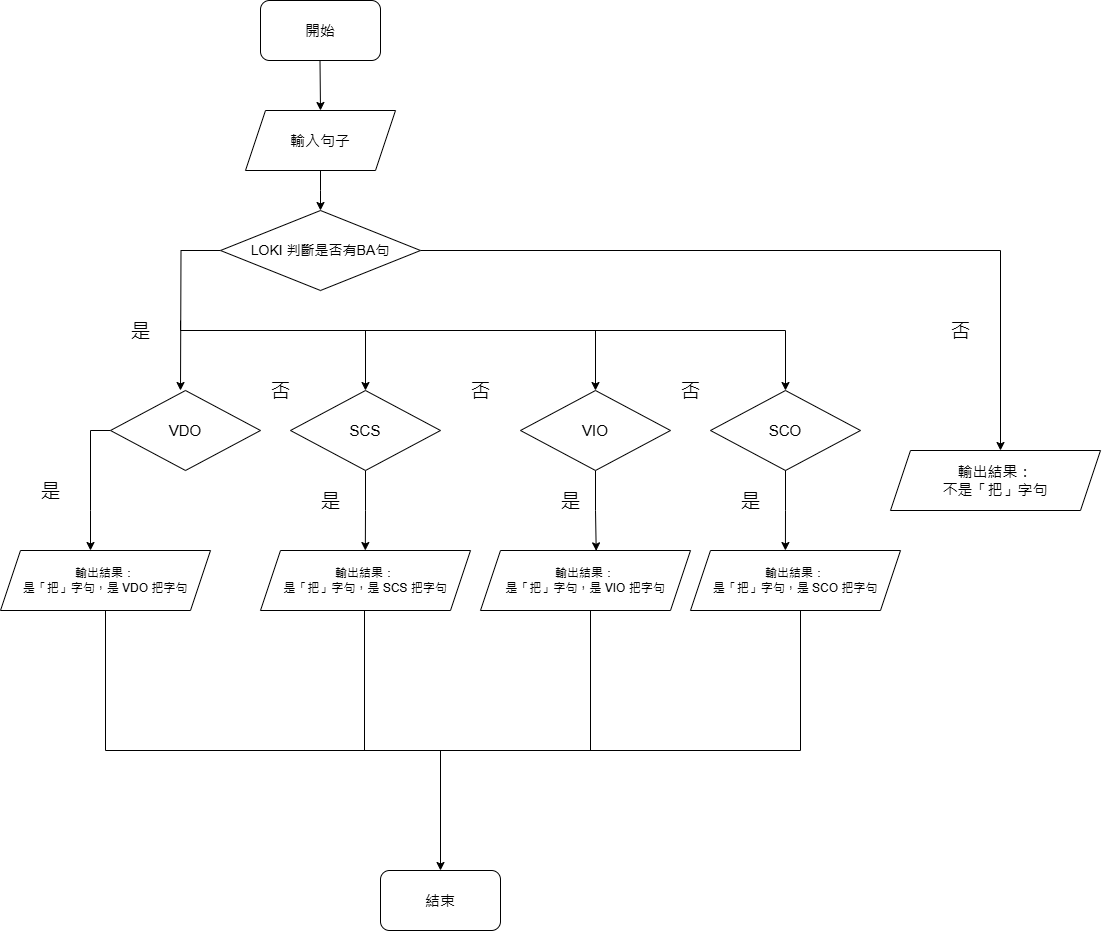

The diagram above was exported from draw.io. Its source (the exported page's mxGraphModel, read from the mxfile embedded in the PNG):
<mxGraphModel dx="3148" dy="1638" grid="1" gridSize="10" guides="1" tooltips="1" connect="1" arrows="1" fold="1" page="1" pageScale="1" pageWidth="1600" pageHeight="1200" math="0" shadow="0">
  <root>
    <mxCell id="0" />
    <mxCell id="1" parent="0" />
    <mxCell id="t8Ih_F4m58MX2v_nehnP-7" value="" style="group" vertex="1" connectable="0" parent="1">
      <mxGeometry x="250" y="140" width="1100" height="930" as="geometry" />
    </mxCell>
    <mxCell id="KnfUpH4XHAzFLRxAlQK8-1" value="開始" style="rounded=1;whiteSpace=wrap;html=1;fontSize=15;movable=1;resizable=1;rotatable=1;deletable=1;editable=1;locked=0;connectable=1;" parent="t8Ih_F4m58MX2v_nehnP-7" vertex="1">
      <mxGeometry x="260" width="120" height="60" as="geometry" />
    </mxCell>
    <mxCell id="KnfUpH4XHAzFLRxAlQK8-3" value="" style="endArrow=classic;html=1;rounded=0;movable=1;resizable=1;rotatable=1;deletable=1;editable=1;locked=0;connectable=1;" parent="t8Ih_F4m58MX2v_nehnP-7" edge="1">
      <mxGeometry width="50" height="50" relative="1" as="geometry">
        <mxPoint x="319.5" y="60" as="sourcePoint" />
        <mxPoint x="320" y="110" as="targetPoint" />
      </mxGeometry>
    </mxCell>
    <mxCell id="KnfUpH4XHAzFLRxAlQK8-5" style="edgeStyle=orthogonalEdgeStyle;rounded=0;orthogonalLoop=1;jettySize=auto;html=1;exitX=0.5;exitY=1;exitDx=0;exitDy=0;movable=1;resizable=1;rotatable=1;deletable=1;editable=1;locked=0;connectable=1;" parent="t8Ih_F4m58MX2v_nehnP-7" source="KnfUpH4XHAzFLRxAlQK8-4" edge="1">
      <mxGeometry relative="1" as="geometry">
        <mxPoint x="320" y="210" as="targetPoint" />
      </mxGeometry>
    </mxCell>
    <mxCell id="KnfUpH4XHAzFLRxAlQK8-4" value="輸入句子" style="shape=parallelogram;perimeter=parallelogramPerimeter;whiteSpace=wrap;html=1;fixedSize=1;fontSize=15;movable=1;resizable=1;rotatable=1;deletable=1;editable=1;locked=0;connectable=1;" parent="t8Ih_F4m58MX2v_nehnP-7" vertex="1">
      <mxGeometry x="245" y="110" width="150" height="60" as="geometry" />
    </mxCell>
    <mxCell id="KnfUpH4XHAzFLRxAlQK8-8" style="edgeStyle=orthogonalEdgeStyle;rounded=0;orthogonalLoop=1;jettySize=auto;html=1;exitX=0;exitY=0.5;exitDx=0;exitDy=0;movable=1;resizable=1;rotatable=1;deletable=1;editable=1;locked=0;connectable=1;" parent="t8Ih_F4m58MX2v_nehnP-7" source="KnfUpH4XHAzFLRxAlQK8-6" edge="1">
      <mxGeometry relative="1" as="geometry">
        <mxPoint x="180" y="390" as="targetPoint" />
      </mxGeometry>
    </mxCell>
    <mxCell id="KnfUpH4XHAzFLRxAlQK8-16" style="edgeStyle=orthogonalEdgeStyle;rounded=0;orthogonalLoop=1;jettySize=auto;html=1;exitX=1;exitY=0.5;exitDx=0;exitDy=0;movable=1;resizable=1;rotatable=1;deletable=1;editable=1;locked=0;connectable=1;" parent="t8Ih_F4m58MX2v_nehnP-7" source="KnfUpH4XHAzFLRxAlQK8-6" target="KnfUpH4XHAzFLRxAlQK8-36" edge="1">
      <mxGeometry relative="1" as="geometry">
        <mxPoint x="940" y="500" as="targetPoint" />
        <Array as="points">
          <mxPoint x="1000" y="250" />
        </Array>
      </mxGeometry>
    </mxCell>
    <mxCell id="KnfUpH4XHAzFLRxAlQK8-6" value="LOKI 判斷是否有BA句" style="rhombus;whiteSpace=wrap;html=1;fontSize=14;movable=1;resizable=1;rotatable=1;deletable=1;editable=1;locked=0;connectable=1;" parent="t8Ih_F4m58MX2v_nehnP-7" vertex="1">
      <mxGeometry x="220" y="210" width="200" height="80" as="geometry" />
    </mxCell>
    <mxCell id="t8Ih_F4m58MX2v_nehnP-4" value="" style="edgeStyle=orthogonalEdgeStyle;rounded=0;orthogonalLoop=1;jettySize=auto;html=1;movable=1;resizable=1;rotatable=1;deletable=1;editable=1;locked=0;connectable=1;" edge="1" parent="t8Ih_F4m58MX2v_nehnP-7" target="KnfUpH4XHAzFLRxAlQK8-17">
      <mxGeometry relative="1" as="geometry">
        <mxPoint x="180" y="320" as="sourcePoint" />
        <mxPoint x="350" y="330" as="targetPoint" />
        <Array as="points">
          <mxPoint x="180" y="330" />
          <mxPoint x="365" y="330" />
        </Array>
      </mxGeometry>
    </mxCell>
    <mxCell id="KnfUpH4XHAzFLRxAlQK8-10" value="&lt;font style=&quot;font-size: 20px;&quot;&gt;是&lt;/font&gt;" style="text;html=1;align=center;verticalAlign=middle;resizable=1;points=[];autosize=1;strokeColor=none;fillColor=none;strokeWidth=12;fontSize=20;movable=1;rotatable=1;deletable=1;editable=1;locked=0;connectable=1;" parent="t8Ih_F4m58MX2v_nehnP-7" vertex="1">
      <mxGeometry x="120" y="310" width="40" height="40" as="geometry" />
    </mxCell>
    <mxCell id="KnfUpH4XHAzFLRxAlQK8-11" value="&lt;span style=&quot;font-size: 20px;&quot;&gt;否&lt;/span&gt;" style="text;html=1;align=center;verticalAlign=middle;resizable=1;points=[];autosize=1;strokeColor=none;fillColor=none;fontSize=20;movable=1;rotatable=1;deletable=1;editable=1;locked=0;connectable=1;" parent="t8Ih_F4m58MX2v_nehnP-7" vertex="1">
      <mxGeometry x="940" y="310" width="40" height="40" as="geometry" />
    </mxCell>
    <mxCell id="KnfUpH4XHAzFLRxAlQK8-26" style="edgeStyle=orthogonalEdgeStyle;rounded=0;orthogonalLoop=1;jettySize=auto;html=1;exitX=0;exitY=0.5;exitDx=0;exitDy=0;movable=1;resizable=1;rotatable=1;deletable=1;editable=1;locked=0;connectable=1;" parent="t8Ih_F4m58MX2v_nehnP-7" source="KnfUpH4XHAzFLRxAlQK8-12" edge="1">
      <mxGeometry relative="1" as="geometry">
        <mxPoint x="90" y="550" as="targetPoint" />
      </mxGeometry>
    </mxCell>
    <mxCell id="KnfUpH4XHAzFLRxAlQK8-12" value="&lt;font style=&quot;font-size: 15px;&quot;&gt;VDO&lt;/font&gt;" style="rhombus;whiteSpace=wrap;html=1;movable=1;resizable=1;rotatable=1;deletable=1;editable=1;locked=0;connectable=1;" parent="t8Ih_F4m58MX2v_nehnP-7" vertex="1">
      <mxGeometry x="110" y="390" width="150" height="80" as="geometry" />
    </mxCell>
    <mxCell id="KnfUpH4XHAzFLRxAlQK8-29" style="edgeStyle=orthogonalEdgeStyle;rounded=0;orthogonalLoop=1;jettySize=auto;html=1;exitX=0.5;exitY=1;exitDx=0;exitDy=0;movable=1;resizable=1;rotatable=1;deletable=1;editable=1;locked=0;connectable=1;" parent="t8Ih_F4m58MX2v_nehnP-7" source="KnfUpH4XHAzFLRxAlQK8-17" edge="1">
      <mxGeometry relative="1" as="geometry">
        <mxPoint x="364.82352941176464" y="550" as="targetPoint" />
      </mxGeometry>
    </mxCell>
    <mxCell id="KnfUpH4XHAzFLRxAlQK8-17" value="&lt;span style=&quot;font-size: 15px;&quot;&gt;SCS&lt;/span&gt;" style="rhombus;whiteSpace=wrap;html=1;movable=1;resizable=1;rotatable=1;deletable=1;editable=1;locked=0;connectable=1;" parent="t8Ih_F4m58MX2v_nehnP-7" vertex="1">
      <mxGeometry x="290" y="390" width="150" height="80" as="geometry" />
    </mxCell>
    <mxCell id="KnfUpH4XHAzFLRxAlQK8-31" style="edgeStyle=orthogonalEdgeStyle;rounded=0;orthogonalLoop=1;jettySize=auto;html=1;entryX=0.551;entryY=0.006;entryDx=0;entryDy=0;entryPerimeter=0;movable=1;resizable=1;rotatable=1;deletable=1;editable=1;locked=0;connectable=1;" parent="t8Ih_F4m58MX2v_nehnP-7" source="KnfUpH4XHAzFLRxAlQK8-18" target="KnfUpH4XHAzFLRxAlQK8-32" edge="1">
      <mxGeometry relative="1" as="geometry">
        <mxPoint x="600" y="540" as="targetPoint" />
      </mxGeometry>
    </mxCell>
    <mxCell id="KnfUpH4XHAzFLRxAlQK8-18" value="&lt;font style=&quot;font-size: 15px;&quot;&gt;VIO&lt;/font&gt;" style="rhombus;whiteSpace=wrap;html=1;movable=1;resizable=1;rotatable=1;deletable=1;editable=1;locked=0;connectable=1;" parent="t8Ih_F4m58MX2v_nehnP-7" vertex="1">
      <mxGeometry x="520" y="390" width="150" height="80" as="geometry" />
    </mxCell>
    <mxCell id="KnfUpH4XHAzFLRxAlQK8-19" value="&lt;font style=&quot;font-size: 15px;&quot;&gt;SCO&lt;/font&gt;" style="rhombus;whiteSpace=wrap;html=1;movable=1;resizable=1;rotatable=1;deletable=1;editable=1;locked=0;connectable=1;" parent="t8Ih_F4m58MX2v_nehnP-7" vertex="1">
      <mxGeometry x="710" y="390" width="150" height="80" as="geometry" />
    </mxCell>
    <mxCell id="KnfUpH4XHAzFLRxAlQK8-27" value="輸出結果：&lt;div&gt;是「把」字句，是 VDO 把字句&lt;/div&gt;" style="shape=parallelogram;perimeter=parallelogramPerimeter;whiteSpace=wrap;html=1;fixedSize=1;movable=1;resizable=1;rotatable=1;deletable=1;editable=1;locked=0;connectable=1;" parent="t8Ih_F4m58MX2v_nehnP-7" vertex="1">
      <mxGeometry y="550" width="210" height="60" as="geometry" />
    </mxCell>
    <mxCell id="KnfUpH4XHAzFLRxAlQK8-28" value="&lt;font style=&quot;font-size: 20px;&quot;&gt;是&lt;/font&gt;" style="text;html=1;align=center;verticalAlign=middle;resizable=1;points=[];autosize=1;strokeColor=none;fillColor=none;strokeWidth=12;fontSize=20;movable=1;rotatable=1;deletable=1;editable=1;locked=0;connectable=1;" parent="t8Ih_F4m58MX2v_nehnP-7" vertex="1">
      <mxGeometry x="30" y="470" width="40" height="40" as="geometry" />
    </mxCell>
    <mxCell id="KnfUpH4XHAzFLRxAlQK8-30" value="輸出結果：&lt;div&gt;是「把」字句，是 SCS 把字句&lt;/div&gt;" style="shape=parallelogram;perimeter=parallelogramPerimeter;whiteSpace=wrap;html=1;fixedSize=1;movable=1;resizable=1;rotatable=1;deletable=1;editable=1;locked=0;connectable=1;" parent="t8Ih_F4m58MX2v_nehnP-7" vertex="1">
      <mxGeometry x="260" y="550" width="210" height="60" as="geometry" />
    </mxCell>
    <mxCell id="KnfUpH4XHAzFLRxAlQK8-32" value="輸出結果：&lt;div&gt;是「把」字句，是 VIO 把字句&lt;/div&gt;" style="shape=parallelogram;perimeter=parallelogramPerimeter;whiteSpace=wrap;html=1;fixedSize=1;movable=1;resizable=1;rotatable=1;deletable=1;editable=1;locked=0;connectable=1;" parent="t8Ih_F4m58MX2v_nehnP-7" vertex="1">
      <mxGeometry x="480" y="550" width="210" height="60" as="geometry" />
    </mxCell>
    <mxCell id="KnfUpH4XHAzFLRxAlQK8-34" value="輸出結果：&lt;div&gt;是「把」字句，是 SCO 把字句&lt;/div&gt;" style="shape=parallelogram;perimeter=parallelogramPerimeter;whiteSpace=wrap;html=1;fixedSize=1;movable=1;resizable=1;rotatable=1;deletable=1;editable=1;locked=0;connectable=1;" parent="t8Ih_F4m58MX2v_nehnP-7" vertex="1">
      <mxGeometry x="690" y="550" width="210" height="60" as="geometry" />
    </mxCell>
    <mxCell id="KnfUpH4XHAzFLRxAlQK8-35" style="edgeStyle=orthogonalEdgeStyle;rounded=0;orthogonalLoop=1;jettySize=auto;html=1;entryX=0.452;entryY=0;entryDx=0;entryDy=0;entryPerimeter=0;movable=1;resizable=1;rotatable=1;deletable=1;editable=1;locked=0;connectable=1;" parent="t8Ih_F4m58MX2v_nehnP-7" source="KnfUpH4XHAzFLRxAlQK8-19" target="KnfUpH4XHAzFLRxAlQK8-34" edge="1">
      <mxGeometry relative="1" as="geometry">
        <mxPoint x="785" y="530" as="targetPoint" />
      </mxGeometry>
    </mxCell>
    <mxCell id="KnfUpH4XHAzFLRxAlQK8-36" value="輸出結果：&lt;div style=&quot;font-size: 15px;&quot;&gt;不是「把」字句&lt;/div&gt;" style="shape=parallelogram;perimeter=parallelogramPerimeter;whiteSpace=wrap;html=1;fixedSize=1;fontSize=15;movable=1;resizable=1;rotatable=1;deletable=1;editable=1;locked=0;connectable=1;" parent="t8Ih_F4m58MX2v_nehnP-7" vertex="1">
      <mxGeometry x="890" y="450" width="210" height="60" as="geometry" />
    </mxCell>
    <mxCell id="KnfUpH4XHAzFLRxAlQK8-37" value="&lt;font style=&quot;font-size: 20px;&quot;&gt;是&lt;/font&gt;" style="text;html=1;align=center;verticalAlign=middle;resizable=1;points=[];autosize=1;strokeColor=none;fillColor=none;strokeWidth=12;fontSize=20;movable=1;rotatable=1;deletable=1;editable=1;locked=0;connectable=1;" parent="t8Ih_F4m58MX2v_nehnP-7" vertex="1">
      <mxGeometry x="310" y="480" width="40" height="40" as="geometry" />
    </mxCell>
    <mxCell id="KnfUpH4XHAzFLRxAlQK8-38" value="&lt;font style=&quot;font-size: 20px;&quot;&gt;是&lt;/font&gt;" style="text;html=1;align=center;verticalAlign=middle;resizable=1;points=[];autosize=1;strokeColor=none;fillColor=none;strokeWidth=12;fontSize=20;movable=1;rotatable=1;deletable=1;editable=1;locked=0;connectable=1;" parent="t8Ih_F4m58MX2v_nehnP-7" vertex="1">
      <mxGeometry x="550" y="480" width="40" height="40" as="geometry" />
    </mxCell>
    <mxCell id="KnfUpH4XHAzFLRxAlQK8-39" value="&lt;font style=&quot;font-size: 20px;&quot;&gt;是&lt;/font&gt;" style="text;html=1;align=center;verticalAlign=middle;resizable=1;points=[];autosize=1;strokeColor=none;fillColor=none;strokeWidth=12;fontSize=20;movable=1;rotatable=1;deletable=1;editable=1;locked=0;connectable=1;" parent="t8Ih_F4m58MX2v_nehnP-7" vertex="1">
      <mxGeometry x="730" y="480" width="40" height="40" as="geometry" />
    </mxCell>
    <mxCell id="KnfUpH4XHAzFLRxAlQK8-45" value="" style="endArrow=none;html=1;rounded=0;exitX=0.5;exitY=1;exitDx=0;exitDy=0;movable=1;resizable=1;rotatable=1;deletable=1;editable=1;locked=0;connectable=1;" parent="t8Ih_F4m58MX2v_nehnP-7" source="KnfUpH4XHAzFLRxAlQK8-27" edge="1">
      <mxGeometry width="50" height="50" relative="1" as="geometry">
        <mxPoint x="200" y="670" as="sourcePoint" />
        <mxPoint x="105" y="750" as="targetPoint" />
      </mxGeometry>
    </mxCell>
    <mxCell id="KnfUpH4XHAzFLRxAlQK8-47" value="" style="endArrow=none;html=1;rounded=0;exitX=0.5;exitY=1;exitDx=0;exitDy=0;movable=1;resizable=1;rotatable=1;deletable=1;editable=1;locked=0;connectable=1;" parent="t8Ih_F4m58MX2v_nehnP-7" edge="1">
      <mxGeometry width="50" height="50" relative="1" as="geometry">
        <mxPoint x="364" y="610" as="sourcePoint" />
        <mxPoint x="364" y="750" as="targetPoint" />
      </mxGeometry>
    </mxCell>
    <mxCell id="KnfUpH4XHAzFLRxAlQK8-48" value="" style="endArrow=none;html=1;rounded=0;exitX=0.5;exitY=1;exitDx=0;exitDy=0;movable=1;resizable=1;rotatable=1;deletable=1;editable=1;locked=0;connectable=1;" parent="t8Ih_F4m58MX2v_nehnP-7" edge="1">
      <mxGeometry width="50" height="50" relative="1" as="geometry">
        <mxPoint x="590" y="610" as="sourcePoint" />
        <mxPoint x="590" y="750" as="targetPoint" />
      </mxGeometry>
    </mxCell>
    <mxCell id="KnfUpH4XHAzFLRxAlQK8-49" value="" style="endArrow=none;html=1;rounded=0;exitX=0.5;exitY=1;exitDx=0;exitDy=0;movable=1;resizable=1;rotatable=1;deletable=1;editable=1;locked=0;connectable=1;" parent="t8Ih_F4m58MX2v_nehnP-7" edge="1">
      <mxGeometry width="50" height="50" relative="1" as="geometry">
        <mxPoint x="800" y="610" as="sourcePoint" />
        <mxPoint x="800" y="750" as="targetPoint" />
      </mxGeometry>
    </mxCell>
    <mxCell id="KnfUpH4XHAzFLRxAlQK8-50" value="" style="endArrow=none;html=1;rounded=0;movable=1;resizable=1;rotatable=1;deletable=1;editable=1;locked=0;connectable=1;" parent="t8Ih_F4m58MX2v_nehnP-7" edge="1">
      <mxGeometry width="50" height="50" relative="1" as="geometry">
        <mxPoint x="105" y="750" as="sourcePoint" />
        <mxPoint x="800" y="750" as="targetPoint" />
      </mxGeometry>
    </mxCell>
    <mxCell id="KnfUpH4XHAzFLRxAlQK8-54" value="" style="endArrow=classic;html=1;rounded=0;movable=1;resizable=1;rotatable=1;deletable=1;editable=1;locked=0;connectable=1;" parent="t8Ih_F4m58MX2v_nehnP-7" edge="1">
      <mxGeometry width="50" height="50" relative="1" as="geometry">
        <mxPoint x="440" y="750" as="sourcePoint" />
        <mxPoint x="440" y="870" as="targetPoint" />
      </mxGeometry>
    </mxCell>
    <mxCell id="KnfUpH4XHAzFLRxAlQK8-55" value="結束" style="rounded=1;whiteSpace=wrap;html=1;fontSize=15;movable=1;resizable=1;rotatable=1;deletable=1;editable=1;locked=0;connectable=1;" parent="t8Ih_F4m58MX2v_nehnP-7" vertex="1">
      <mxGeometry x="380" y="870" width="120" height="60" as="geometry" />
    </mxCell>
    <mxCell id="KnfUpH4XHAzFLRxAlQK8-56" value="&lt;span style=&quot;font-size: 20px;&quot;&gt;否&lt;/span&gt;" style="text;html=1;align=center;verticalAlign=middle;resizable=1;points=[];autosize=1;strokeColor=none;fillColor=none;fontSize=20;movable=1;rotatable=1;deletable=1;editable=1;locked=0;connectable=1;" parent="t8Ih_F4m58MX2v_nehnP-7" vertex="1">
      <mxGeometry x="260" y="370" width="40" height="40" as="geometry" />
    </mxCell>
    <mxCell id="KnfUpH4XHAzFLRxAlQK8-57" value="&lt;span style=&quot;font-size: 20px;&quot;&gt;否&lt;/span&gt;" style="text;html=1;align=center;verticalAlign=middle;resizable=1;points=[];autosize=1;strokeColor=none;fillColor=none;fontSize=20;movable=1;rotatable=1;deletable=1;editable=1;locked=0;connectable=1;" parent="t8Ih_F4m58MX2v_nehnP-7" vertex="1">
      <mxGeometry x="460" y="370" width="40" height="40" as="geometry" />
    </mxCell>
    <mxCell id="KnfUpH4XHAzFLRxAlQK8-58" value="&lt;span style=&quot;font-size: 20px;&quot;&gt;否&lt;/span&gt;" style="text;html=1;align=center;verticalAlign=middle;resizable=1;points=[];autosize=1;strokeColor=none;fillColor=none;fontSize=20;movable=1;rotatable=1;deletable=1;editable=1;locked=0;connectable=1;" parent="t8Ih_F4m58MX2v_nehnP-7" vertex="1">
      <mxGeometry x="670" y="370" width="40" height="40" as="geometry" />
    </mxCell>
    <mxCell id="t8Ih_F4m58MX2v_nehnP-5" value="" style="edgeStyle=orthogonalEdgeStyle;rounded=0;orthogonalLoop=1;jettySize=auto;html=1;entryX=0.5;entryY=0;entryDx=0;entryDy=0;movable=1;resizable=1;rotatable=1;deletable=1;editable=1;locked=0;connectable=1;" edge="1" parent="t8Ih_F4m58MX2v_nehnP-7" target="KnfUpH4XHAzFLRxAlQK8-18">
      <mxGeometry relative="1" as="geometry">
        <mxPoint x="360" y="330" as="sourcePoint" />
        <mxPoint x="550" y="390" as="targetPoint" />
        <Array as="points">
          <mxPoint x="595" y="330" />
        </Array>
      </mxGeometry>
    </mxCell>
    <mxCell id="t8Ih_F4m58MX2v_nehnP-6" value="" style="edgeStyle=orthogonalEdgeStyle;rounded=0;orthogonalLoop=1;jettySize=auto;html=1;entryX=0.5;entryY=0;entryDx=0;entryDy=0;movable=1;resizable=1;rotatable=1;deletable=1;editable=1;locked=0;connectable=1;" edge="1" parent="t8Ih_F4m58MX2v_nehnP-7">
      <mxGeometry relative="1" as="geometry">
        <mxPoint x="550" y="330" as="sourcePoint" />
        <mxPoint x="785" y="390" as="targetPoint" />
        <Array as="points">
          <mxPoint x="785" y="330" />
        </Array>
      </mxGeometry>
    </mxCell>
  </root>
</mxGraphModel>